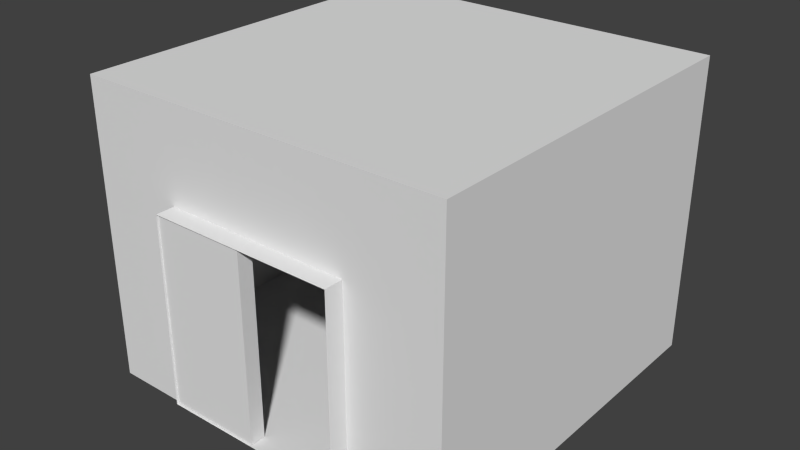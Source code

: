 # Source: lift.blend  (saved by Blender 2.68.0; exported with 4.5.12 LTS)
import bpy
from mathutils import Matrix  # noqa: F401  (used for matrix-valued properties, if any)

bpy.ops.wm.read_factory_settings(use_empty=True)
scene = bpy.context.scene
scene.name = 'Scene'

# ---- collections
col_collection_1 = bpy.data.collections.new('Collection 1'); scene.collection.children.link(col_collection_1)

# ---- world
world_world = bpy.data.worlds.new('World'); scene.world = world_world
world_world.color = (0.05088, 0.05088, 0.05088)
world_world.use_sun_shadow = False
world_world.sun_shadow_jitter_overblur = 0.0
world_world.cycles.sampling_method = 'MANUAL'
world_world.cycles.sample_map_resolution = 256

# ---- meshes
me_cube = bpy.data.meshes.new('Cube')
me_cube.from_pydata([(-1.0, -6.946e-08, -0.08), (-1.0, 2.0, -0.08), (-4.263e-16, 2.0, -0.08), (-4.263e-16, -6.946e-08, -0.08), (-1.0, 6.946e-08, 0.08), (-1.0, 2.0, 0.08), (-1.776e-17, 2.0, 0.08), (-1.776e-17, 6.946e-08, 0.08)], [], [(4, 5, 1, 0), (5, 6, 2, 1), (6, 7, 3, 2), (7, 4, 0, 3), (0, 1, 2, 3), (7, 6, 5, 4)])
_uv = me_cube.uv_layers.new(name='UVMap')
_uv.uv.foreach_set('vector', [0.544, -0.0009897, 0.544, 0.999, 0.464, 0.999, 0.464, -0.0009898, 0.935, 0.7978, 0.9362, 0.399, 1.0, 0.3992, 0.9988, 0.798, 0.464, 0.999, 0.464, -0.0009897, 0.544, -0.0009898, 0.544, 0.999, 0.9362, 0.399, 0.935, 0.0001957, 0.9988, 0.0, 1.0, 0.3988, 1.0, 0.0001062, 1.0, 1.0, 0.5, 1.0, 0.5, 0.0001061, 1.0, 0.0001061, 1.0, 1.0, 0.5, 1.0, 0.5, 0.0001061])
me_cube.use_remesh_preserve_volume = False
me_cube.use_remesh_preserve_attributes = False
me_cube.use_mirror_vertex_groups = False
me_cube.update()
me_cube_001 = bpy.data.meshes.new('Cube.001')
me_cube_001.from_pydata([(-2.0, -1.51e-07, 2.0), (-2.0, 1.51e-07, -2.0), (2.0, 1.51e-07, -2.0), (2.0, -1.51e-07, 2.0), (-2.0, 3.0, 2.0), (-2.0, 3.0, -2.0), (2.0, 3.0, -2.0), (2.0, 3.0, 2.0), (-1.0, 2.0, 2.0), (1.0, 2.0, 2.0), (1.0, -1.51e-07, 2.0), (-0.9995, -0.007272, 2.001), (-2.0, -0.2, 2.0), (-2.0, -0.2, -2.0), (2.0, -0.2, -2.0), (2.0, -0.2, 2.0), (1.0, -0.2, 2.0), (-1.0, -0.2, 2.0), (-1.0, 2.0, 2.2), (1.0, 2.0, 2.2), (1.0, -1.661e-07, 2.2), (-0.9995, -0.007272, 2.201)], [], [(4, 0, 1, 5), (5, 1, 2, 6), (6, 2, 3, 7), (0, 4, 8, 11), (0, 11, 10, 3, 2, 1), (7, 4, 5, 6), (9, 8, 4, 7), (7, 3, 10, 9), (12, 13, 14, 15, 16, 17), (2, 3, 15, 14), (3, 10, 16, 15), (11, 17, 16, 10), (0, 12, 17, 11), (0, 1, 13, 12), (1, 2, 14, 13), (9, 10, 20, 19), (11, 8, 18, 21), (11, 21, 20, 10), (8, 9, 19, 18)])
_uv = me_cube_001.uv_layers.new(name='UVMap')
_uv.uv.foreach_set('vector', [-0.4914, 1.48, -0.4914, 0.0003172, 1.481, 0.0003179, 1.481, 1.48, -0.4848, 1.483, -0.4848, 0.003047, 1.488, 0.003047, 1.488, 1.483, -0.4848, 1.483, -0.4848, 0.003047, 1.488, 0.003047, 1.488, 1.483, 1.006, -0.0003116, 1.006, 1.496, 0.5073, 0.9976, 0.507, -0.00394, -0.8212, -0.8092, -0.1658, -0.8092, 1.815, -0.8092, 1.815, -0.8092, 1.815, 1.819, -0.8212, 1.819, 1.815, 1.819, -0.8212, 1.819, -0.8212, -0.8092, 1.815, -0.8092, -0.4906, 0.9976, 0.5073, 0.9976, 1.006, 1.496, -0.9895, 1.496, -0.9895, 1.496, -0.9895, -0.0003123, -0.4906, -0.0003117, -0.4906, 0.9976, -2.074, -1.702, 2.17, -1.715, 2.183, 2.529, -2.061, 2.542, -2.064, 1.481, -2.071, -0.6411, 2.845, -1.715, 2.858, 2.529, 2.646, 2.53, 2.633, -1.714, 2.858, 2.529, 2.859, 1.468, 3.072, 1.468, 3.071, 2.529, 2.869, -0.6535, 3.073, -0.6539, 3.072, 1.468, 2.859, 1.468, 2.862, -1.715, 3.074, -1.715, 3.073, -0.6539, 2.869, -0.6535, 2.196, 2.53, 2.183, -1.714, 2.395, -1.715, 2.408, 2.529, 2.408, 2.529, 2.421, -1.715, 2.633, -1.714, 2.62, 2.53, 0.4657, 0.8626, 0.4657, 0.268, 0.5343, 0.268, 0.5343, 0.8626, 0.4657, 0.8625, 0.4657, 0.268, 0.534, 0.268, 0.5341, 0.8626, 0.4657, 0.268, 0.5343, 0.268, 0.5343, 0.8625, 0.4657, 0.8626, 0.4657, 0.8626, 0.4657, 0.268, 0.5343, 0.268, 0.5343, 0.8626])
me_cube_001.use_remesh_preserve_volume = False
me_cube_001.use_remesh_preserve_attributes = False
me_cube_001.use_mirror_vertex_groups = False
me_cube_001.update()
me_cube_002 = bpy.data.meshes.new('Cube.002')
me_cube_002.from_pydata([(-0.2, -0.2, 3.331e-16), (-0.2, -0.2, -0.1), (0.2, -0.2, -0.1), (0.2, -0.2, 3.331e-16), (-0.2, 0.2, 3.331e-16), (-0.2, 0.2, -0.1), (0.2, 0.2, -0.1), (0.2, 0.2, 3.331e-16)], [], [(4, 5, 1, 0), (5, 6, 2, 1), (6, 7, 3, 2), (7, 4, 0, 3), (0, 1, 2, 3), (7, 6, 5, 4)])
_uv = me_cube_002.uv_layers.new(name='UVMap')
_uv.uv.foreach_set('vector', [0.5, 0.5004, 0.6246, 0.5, 0.6261, 0.9985, 0.5015, 0.9989, 0.5, 0.4985, 0.5015, 0.0, 1.0, 0.00153, 0.9985, 0.5, 0.7523, 0.9985, 0.6277, 0.9989, 0.6261, 0.5004, 0.7508, 0.5, 0.5, 0.00153, 0.4985, 0.5, 0.0, 0.4985, 0.001529, 0.0, 0.7523, 0.5004, 0.8769, 0.5, 0.8784, 0.9985, 0.7538, 0.9989, 0.001529, 0.5, 0.1261, 0.5004, 0.1246, 0.9989, 0.0, 0.9985])
me_cube_002.use_remesh_preserve_volume = False
me_cube_002.use_remesh_preserve_attributes = False
me_cube_002.use_mirror_vertex_groups = False
me_cube_002.update()

# ---- objects
ob_door_lift = bpy.data.objects.new('door_lift', me_cube)
ob_vehicles_lift = bpy.data.objects.new('vehicles_lift', me_cube_001)
ob_interfaces_lift_panel = bpy.data.objects.new('interfaces_lift_panel', me_cube_002)

# ---- transforms, parenting, visibility, modifiers, constraints
ob_door_lift.location = (0.0, -2.1, 0.0)
ob_door_lift.rotation_euler = (1.571, 2.22e-16, 2.22e-16)
ob_door_lift.lineart.crease_threshold = 0.0
ob_vehicles_lift.location = (0.0, 0.0, 0.0)
ob_vehicles_lift.rotation_euler = (1.571, 2.22e-16, 2.22e-16)
ob_vehicles_lift.lineart.crease_threshold = 0.0
ob_interfaces_lift_panel.location = (-1.5, -2.0, 1.4)
ob_interfaces_lift_panel.rotation_euler = (1.571, 2.22e-16, 2.22e-16)
ob_interfaces_lift_panel.lineart.crease_threshold = 0.0

# ---- collection membership
col_collection_1.objects.link(ob_door_lift)
col_collection_1.objects.link(ob_vehicles_lift)
col_collection_1.objects.link(ob_interfaces_lift_panel)

# ---- scene / render settings (as saved in the file)
scene.frame_start = 1; scene.frame_end = 250; scene.frame_set(1)
scene.render.engine = 'BLENDER_EEVEE_NEXT'
scene.render.image_settings.color_mode = 'RGB'
scene.render.image_settings.compression = 90
scene.render.resolution_percentage = 50
scene.render.dither_intensity = 0.0
scene.cycles.use_denoising = False
scene.cycles.samples = 10
scene.cycles.sampling_pattern = 'TABULATED_SOBOL'
scene.cycles.light_sampling_threshold = 0.0
scene.cycles.use_adaptive_sampling = False
scene.cycles.use_light_tree = False
scene.cycles.blur_glossy = 0.0
scene.cycles.volume_bounces = 1
scene.cycles.pixel_filter_type = 'GAUSSIAN'
scene.cycles.sample_clamp_indirect = 0.0
scene.view_settings.view_transform = 'Standard'
bpy.context.view_layer.update()

# ---- added for rendering (the .blend has no active camera and no usable light): camera, sun
cam_auto = bpy.data.cameras.new('AutoCamera')
cam_auto.lens = 50.0
cam_auto.sensor_width = 36.0
cam_auto.clip_end = 1000.0
ob_auto_camera = bpy.data.objects.new('AutoCamera', cam_auto)
scene.collection.objects.link(ob_auto_camera)
ob_auto_camera.location = (6.1295, -7.45594, 6.3036)
ob_auto_camera.rotation_euler = (1.09748, -7.21219e-08, 0.694738)
scene.camera = ob_auto_camera
light_auto_sun = bpy.data.lights.new('AutoSun', 'SUN')
light_auto_sun.energy = 3.0
light_auto_sun.angle = 0.0523599
ob_auto_sun = bpy.data.objects.new('AutoSun', light_auto_sun)
scene.collection.objects.link(ob_auto_sun)
ob_auto_sun.rotation_euler = (0.872665, 0.174533, 0.523599)
bpy.context.view_layer.update()
